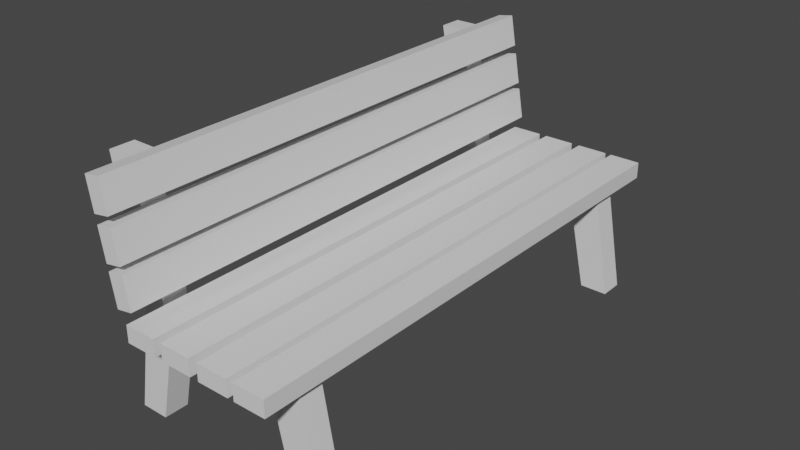 # Source: bench.blend  (saved by Blender 2.90.8; exported with 4.5.12 LTS)
import bpy
from mathutils import Matrix  # noqa: F401  (used for matrix-valued properties, if any)

bpy.ops.wm.read_factory_settings(use_empty=True)
scene = bpy.context.scene
scene.name = 'Scene'

# ---- collections
col_collection = bpy.data.collections.new('Collection'); scene.collection.children.link(col_collection)

# ---- materials (node trees are filled in below, after node groups)
mat_material = bpy.data.materials.new('Material')
mat_material.alpha_threshold = 0.0
mat_material.use_transparent_shadow = False
mat_material.line_color = (0.0, 0.0, 0.0, 1.0)
mat_material_001 = bpy.data.materials.new('Material.001')
mat_material_001.use_transparent_shadow = False

# ---- material node trees
mat_material.use_nodes = True; mat_material.node_tree.nodes.clear()
_N = mat_material.node_tree.nodes; _L = mat_material.node_tree.links
n0 = _N.new('ShaderNodeOutputMaterial'); n0.name = 'Material Output'; n0.location = (300, 300)
n1 = _N.new('ShaderNodeBsdfPrincipled'); n1.name = 'Principled BSDF'; n1.location = (10, 300)
n1.distribution = 'GGX'
n1.subsurface_method = 'BURLEY'
n1.inputs[2].default_value = 0.4
n1.inputs[3].default_value = 1.45
n1.inputs[27].default_value = (0.0, 0.0, 0.0, 1.0)
n1.inputs[28].default_value = 1.0
_L.new(n1.outputs[0], n0.inputs[0])
n0.is_active_output = True
mat_material_001.use_nodes = True; mat_material_001.node_tree.nodes.clear()
_N = mat_material_001.node_tree.nodes; _L = mat_material_001.node_tree.links
n0 = _N.new('ShaderNodeBsdfPrincipled'); n0.name = 'Principled BSDF'; n0.location = (10, 300)
n0.distribution = 'GGX'
n0.subsurface_method = 'BURLEY'
n0.inputs[3].default_value = 1.45
n0.inputs[27].default_value = (0.0, 0.0, 0.0, 1.0)
n0.inputs[28].default_value = 1.0
n1 = _N.new('ShaderNodeOutputMaterial'); n1.name = 'Material Output'; n1.location = (300, 300)
_L.new(n0.outputs[0], n1.inputs[0])
n1.is_active_output = True

# ---- world
world_world = bpy.data.worlds.new('World'); scene.world = world_world
world_world.use_nodes = True; world_world.node_tree.nodes.clear()
_N = world_world.node_tree.nodes; _L = world_world.node_tree.links
n0 = _N.new('ShaderNodeOutputWorld'); n0.name = 'World Output'; n0.location = (300, 300)
n1 = _N.new('ShaderNodeBackground'); n1.name = 'Background'; n1.location = (10, 300)
n1.inputs[0].default_value = (0.05088, 0.05088, 0.05088, 1.0)
_L.new(n1.outputs[0], n0.inputs[0])
n0.is_active_output = True
world_world.color = (0.05088, 0.05088, 0.05088)
world_world.use_sun_shadow = False
world_world.sun_shadow_jitter_overblur = 0.0

# ---- meshes
me_cube = bpy.data.meshes.new('Cube')
me_cube.from_pydata([(0.8175, -1.884, 1.0), (1.0, -1.884, 0.0), (0.8175, -2.116, 1.0), (1.0, -2.116, 0.0), (-0.8175, -1.884, 1.0), (-1.0, -1.884, 0.0), (-0.8175, -2.116, 1.0), (-1.0, -2.116, 0.0), (0.7341, -1.884, 0.0), (-0.7341, -1.884, 0.0), (-1.036, -2.116, 2.285), (-0.7908, -1.884, 2.285), (-0.7341, -2.116, 0.0), (0.7341, -2.116, 0.0), (-0.7908, -2.116, 2.285), (-1.036, -1.884, 2.285), (0.572, -1.884, 0.7338), (-4.644e-08, -1.884, 0.7338), (-0.572, -1.884, 0.7338), (0.572, -2.116, 1.0), (-4.644e-08, -2.116, 1.0), (-0.572, -2.116, 1.0), (-0.572, -2.116, 0.7338), (4.644e-08, -2.116, 0.7338), (0.572, -2.116, 0.7338), (-0.572, -1.884, 1.0), (4.644e-08, -1.884, 1.0), (0.572, -1.884, 1.0), (0.8175, 2.116, 1.0), (1.0, 2.116, 0.0), (0.8175, 1.884, 1.0), (1.0, 1.884, 0.0), (-0.8175, 2.116, 1.0), (-1.0, 2.116, 0.0), (-0.8175, 1.884, 1.0), (-1.0, 1.884, 0.0), (0.7341, 2.116, 0.0), (-0.7341, 2.116, 0.0), (-1.036, 1.884, 2.285), (-0.7908, 2.116, 2.285), (-0.7341, 1.884, 0.0), (0.7341, 1.884, 0.0), (-0.7908, 1.884, 2.285), (-1.036, 2.116, 2.285), (0.572, 2.116, 0.7338), (-4.644e-08, 2.116, 0.7338), (-0.572, 2.116, 0.7338), (0.572, 1.884, 1.0), (-4.644e-08, 1.884, 1.0), (-0.572, 1.884, 1.0), (-0.572, 1.884, 0.7338), (4.644e-08, 1.884, 0.7338), (0.572, 1.884, 0.7338), (-0.572, 2.116, 1.0), (4.644e-08, 2.116, 1.0), (0.572, 2.116, 1.0), (-0.5424, -2.501, 0.9916), (-0.5424, -2.501, 1.15), (-0.5424, 2.501, 0.9916), (-0.5424, 2.501, 1.15), (-0.2392, -2.501, 0.9916), (-0.2392, -2.501, 1.15), (-0.2392, 2.501, 0.9916), (-0.2392, 2.501, 1.15), (-0.1588, -2.501, 0.9916), (-0.1588, -2.501, 1.15), (-0.1588, 2.501, 0.9916), (-0.1588, 2.501, 1.15), (0.1444, -2.501, 0.9916), (0.1444, -2.501, 1.15), (0.1444, 2.501, 0.9916), (0.1444, 2.501, 1.15), (0.2286, -2.501, 0.9916), (0.2286, -2.501, 1.15), (0.2286, 2.501, 0.9916), (0.2286, 2.501, 1.15), (0.5318, -2.501, 0.9916), (0.5318, -2.501, 1.15), (0.5318, 2.501, 0.9916), (0.5318, 2.501, 1.15), (0.5932, -2.501, 0.9916), (0.5932, -2.501, 1.15), (0.5932, 2.501, 0.9916), (0.5932, 2.501, 1.15), (0.8964, -2.501, 0.9916), (0.8964, -2.501, 1.15), (0.8964, 2.501, 0.9916), (0.8964, 2.501, 1.15), (-0.5949, 2.501, 2.019), (-0.751, 2.501, 1.992), (-0.5949, -2.501, 2.019), (-0.751, -2.501, 1.992), (-0.6468, 2.501, 2.318), (-0.8029, 2.501, 2.291), (-0.6468, -2.501, 2.318), (-0.8029, -2.501, 2.291), (-0.5286, 2.501, 1.638), (-0.6846, 2.501, 1.611), (-0.5286, -2.501, 1.638), (-0.6846, -2.501, 1.611), (-0.5805, 2.501, 1.937), (-0.7366, 2.501, 1.909), (-0.5805, -2.501, 1.937), (-0.7366, -2.501, 1.909), (-0.6741, -2.501, 1.55), (-0.5181, -2.501, 1.577), (-0.6741, 2.501, 1.55), (-0.5181, 2.501, 1.577), (-0.6222, -2.501, 1.251), (-0.4661, -2.501, 1.279), (-0.6222, 2.501, 1.251), (-0.4661, 2.501, 1.279)], [], [(6, 21, 14, 10), (12, 6, 7), (7, 6, 4, 5), (8, 1, 3, 13), (1, 0, 2, 3), (8, 0, 1), (5, 4, 9), (16, 27, 0, 8), (5, 9, 12, 7), (16, 8, 13, 24), (3, 2, 13), (22, 21, 6, 12), (11, 15, 10, 14), (25, 4, 15, 11), (0, 27, 19, 2), (27, 26, 20, 19), (26, 25, 21, 20), (13, 2, 19, 24), (24, 19, 20, 23), (23, 20, 21, 22), (9, 18, 22, 12), (18, 17, 23, 22), (17, 16, 24, 23), (9, 4, 25, 18), (18, 25, 26, 17), (17, 26, 27, 16), (4, 6, 10, 15), (21, 25, 11, 14), (34, 49, 42, 38), (40, 34, 35), (35, 34, 32, 33), (36, 29, 31, 41), (29, 28, 30, 31), (36, 28, 29), (33, 32, 37), (44, 55, 28, 36), (33, 37, 40, 35), (44, 36, 41, 52), (31, 30, 41), (50, 49, 34, 40), (39, 43, 38, 42), (53, 32, 43, 39), (28, 55, 47, 30), (55, 54, 48, 47), (54, 53, 49, 48), (41, 30, 47, 52), (52, 47, 48, 51), (51, 48, 49, 50), (37, 46, 50, 40), (46, 45, 51, 50), (45, 44, 52, 51), (37, 32, 53, 46), (46, 53, 54, 45), (45, 54, 55, 44), (32, 34, 38, 43), (49, 53, 39, 42), (56, 57, 59, 58), (58, 59, 63, 62), (62, 63, 61, 60), (60, 61, 57, 56), (58, 62, 60, 56), (63, 59, 57, 61), (64, 65, 67, 66), (66, 67, 71, 70), (70, 71, 69, 68), (68, 69, 65, 64), (66, 70, 68, 64), (71, 67, 65, 69), (72, 73, 75, 74), (74, 75, 79, 78), (78, 79, 77, 76), (76, 77, 73, 72), (74, 78, 76, 72), (79, 75, 73, 77), (80, 81, 83, 82), (82, 83, 87, 86), (86, 87, 85, 84), (84, 85, 81, 80), (82, 86, 84, 80), (87, 83, 81, 85), (93, 89, 91, 95), (93, 92, 88, 89), (95, 94, 92, 93), (91, 90, 94, 95), (88, 92, 94, 90), (89, 88, 90, 91), (101, 97, 99, 103), (101, 100, 96, 97), (103, 102, 100, 101), (99, 98, 102, 103), (96, 100, 102, 98), (97, 96, 98, 99), (104, 105, 107, 106), (106, 107, 111, 110), (110, 111, 109, 108), (108, 109, 105, 104), (106, 110, 108, 104), (111, 107, 105, 109)])
me_cube.polygons.foreach_set('material_index', [0, 0, 0, 0, 0, 0, 0, 0, 0, 0, 0, 0, 0, 0, 0, 0, 0, 0, 0, 0, 0, 0, 0, 0, 0, 0, 0, 0, 0, 0, 0, 0, 0, 0, 0, 0, 0, 0, 0, 0, 0, 0, 0, 0, 0, 0, 0, 0, 0, 0, 0, 0, 0, 0, 0, 0, 1, 1, 1, 1, 1, 1, 1, 1, 1, 1, 1, 1, 1, 1, 1, 1, 1, 1, 1, 1, 1, 1, 1, 1, 1, 1, 1, 1, 1, 1, 1, 1, 1, 1, 1, 1, 1, 1, 1, 1, 1, 1])
_uv = me_cube.uv_layers.new(name='UVMap')
_uv.uv.foreach_set('vector', [0.625, 0.9167, 0.625, 0.8958, 0.625, 0.8958, 0.625, 0.9167, 0.375, 0.9167, 0.625, 1.0, 0.375, 1.0, 0.375, 0.0, 0.625, 0.0, 0.625, 0.25, 0.375, 0.25, 0.2917, 0.5, 0.375, 0.5, 0.375, 0.75, 0.2917, 0.75, 0.375, 0.5, 0.625, 0.5, 0.625, 0.75, 0.375, 0.75, 0.375, 0.4167, 0.625, 0.5, 0.375, 0.5, 0.375, 0.25, 0.625, 0.3333, 0.375, 0.3333, 0.375, 0.3958, 0.625, 0.3958, 0.625, 0.4167, 0.375, 0.4167, 0.125, 0.5, 0.2083, 0.5, 0.2083, 0.75, 0.125, 0.75, 0.2708, 0.5, 0.2917, 0.5, 0.2917, 0.75, 0.2708, 0.75, 0.375, 0.75, 0.625, 0.8333, 0.375, 0.8333, 0.375, 0.8958, 0.625, 0.8958, 0.625, 0.9167, 0.375, 0.9167, 0.7708, 0.5, 0.7917, 0.5, 0.7917, 0.75, 0.7708, 0.75, 0.625, 0.3542, 0.625, 0.3333, 0.625, 0.3333, 0.625, 0.3542, 0.7083, 0.5, 0.7292, 0.5, 0.7292, 0.75, 0.7083, 0.75, 0.7292, 0.5, 0.75, 0.5, 0.75, 0.75, 0.7292, 0.75, 0.75, 0.5, 0.7708, 0.5, 0.7708, 0.75, 0.75, 0.75, 0.375, 0.8333, 0.625, 0.8333, 0.625, 0.8542, 0.375, 0.8542, 0.375, 0.8542, 0.625, 0.8542, 0.625, 0.875, 0.375, 0.875, 0.375, 0.875, 0.625, 0.875, 0.625, 0.8958, 0.375, 0.8958, 0.2083, 0.5, 0.2292, 0.5, 0.2292, 0.75, 0.2083, 0.75, 0.2292, 0.5, 0.25, 0.5, 0.25, 0.75, 0.2292, 0.75, 0.25, 0.5, 0.2708, 0.5, 0.2708, 0.75, 0.25, 0.75, 0.375, 0.3333, 0.625, 0.3333, 0.625, 0.3542, 0.375, 0.3542, 0.375, 0.3542, 0.625, 0.3542, 0.625, 0.375, 0.375, 0.375, 0.375, 0.375, 0.625, 0.375, 0.625, 0.3958, 0.375, 0.3958, 0.625, 0.25, 0.625, 0.0, 0.625, 0.0, 0.625, 0.25, 0.7708, 0.75, 0.7708, 0.5, 0.7708, 0.5, 0.7708, 0.75, 0.625, 0.9167, 0.625, 0.8958, 0.625, 0.8958, 0.625, 0.9167, 0.375, 0.9167, 0.625, 1.0, 0.375, 1.0, 0.375, 0.0, 0.625, 0.0, 0.625, 0.25, 0.375, 0.25, 0.2917, 0.5, 0.375, 0.5, 0.375, 0.75, 0.2917, 0.75, 0.375, 0.5, 0.625, 0.5, 0.625, 0.75, 0.375, 0.75, 0.375, 0.4167, 0.625, 0.5, 0.375, 0.5, 0.375, 0.25, 0.625, 0.3333, 0.375, 0.3333, 0.375, 0.3958, 0.625, 0.3958, 0.625, 0.4167, 0.375, 0.4167, 0.125, 0.5, 0.2083, 0.5, 0.2083, 0.75, 0.125, 0.75, 0.2708, 0.5, 0.2917, 0.5, 0.2917, 0.75, 0.2708, 0.75, 0.375, 0.75, 0.625, 0.8333, 0.375, 0.8333, 0.375, 0.8958, 0.625, 0.8958, 0.625, 0.9167, 0.375, 0.9167, 0.7708, 0.5, 0.7917, 0.5, 0.7917, 0.75, 0.7708, 0.75, 0.625, 0.3542, 0.625, 0.3333, 0.625, 0.3333, 0.625, 0.3542, 0.7083, 0.5, 0.7292, 0.5, 0.7292, 0.75, 0.7083, 0.75, 0.7292, 0.5, 0.75, 0.5, 0.75, 0.75, 0.7292, 0.75, 0.75, 0.5, 0.7708, 0.5, 0.7708, 0.75, 0.75, 0.75, 0.375, 0.8333, 0.625, 0.8333, 0.625, 0.8542, 0.375, 0.8542, 0.375, 0.8542, 0.625, 0.8542, 0.625, 0.875, 0.375, 0.875, 0.375, 0.875, 0.625, 0.875, 0.625, 0.8958, 0.375, 0.8958, 0.2083, 0.5, 0.2292, 0.5, 0.2292, 0.75, 0.2083, 0.75, 0.2292, 0.5, 0.25, 0.5, 0.25, 0.75, 0.2292, 0.75, 0.25, 0.5, 0.2708, 0.5, 0.2708, 0.75, 0.25, 0.75, 0.375, 0.3333, 0.625, 0.3333, 0.625, 0.3542, 0.375, 0.3542, 0.375, 0.3542, 0.625, 0.3542, 0.625, 0.375, 0.375, 0.375, 0.375, 0.375, 0.625, 0.375, 0.625, 0.3958, 0.375, 0.3958, 0.625, 0.25, 0.625, 0.0, 0.625, 0.0, 0.625, 0.25, 0.7708, 0.75, 0.7708, 0.5, 0.7708, 0.5, 0.7708, 0.75, 0.375, 0.0, 0.625, 0.0, 0.625, 0.25, 0.375, 0.25, 0.375, 0.25, 0.625, 0.25, 0.625, 0.5, 0.375, 0.5, 0.375, 0.5, 0.625, 0.5, 0.625, 0.75, 0.375, 0.75, 0.375, 0.75, 0.625, 0.75, 0.625, 1.0, 0.375, 1.0, 0.125, 0.5, 0.375, 0.5, 0.375, 0.75, 0.125, 0.75, 0.625, 0.5, 0.875, 0.5, 0.875, 0.75, 0.625, 0.75, 0.375, 0.0, 0.625, 0.0, 0.625, 0.25, 0.375, 0.25, 0.375, 0.25, 0.625, 0.25, 0.625, 0.5, 0.375, 0.5, 0.375, 0.5, 0.625, 0.5, 0.625, 0.75, 0.375, 0.75, 0.375, 0.75, 0.625, 0.75, 0.625, 1.0, 0.375, 1.0, 0.125, 0.5, 0.375, 0.5, 0.375, 0.75, 0.125, 0.75, 0.625, 0.5, 0.875, 0.5, 0.875, 0.75, 0.625, 0.75, 0.375, 0.0, 0.625, 0.0, 0.625, 0.25, 0.375, 0.25, 0.375, 0.25, 0.625, 0.25, 0.625, 0.5, 0.375, 0.5, 0.375, 0.5, 0.625, 0.5, 0.625, 0.75, 0.375, 0.75, 0.375, 0.75, 0.625, 0.75, 0.625, 1.0, 0.375, 1.0, 0.125, 0.5, 0.375, 0.5, 0.375, 0.75, 0.125, 0.75, 0.625, 0.5, 0.875, 0.5, 0.875, 0.75, 0.625, 0.75, 0.375, 0.0, 0.625, 0.0, 0.625, 0.25, 0.375, 0.25, 0.375, 0.25, 0.625, 0.25, 0.625, 0.5, 0.375, 0.5, 0.375, 0.5, 0.625, 0.5, 0.625, 0.75, 0.375, 0.75, 0.375, 0.75, 0.625, 0.75, 0.625, 1.0, 0.375, 1.0, 0.125, 0.5, 0.375, 0.5, 0.375, 0.75, 0.125, 0.75, 0.625, 0.5, 0.875, 0.5, 0.875, 0.75, 0.625, 0.75, 0.125, 0.5, 0.375, 0.5, 0.375, 0.75, 0.125, 0.75, 0.375, 0.25, 0.625, 0.25, 0.625, 0.5, 0.375, 0.5, 0.375, 0.0, 0.625, 0.0, 0.625, 0.25, 0.375, 0.25, 0.375, 0.75, 0.625, 0.75, 0.625, 1.0, 0.375, 1.0, 0.625, 0.5, 0.875, 0.5, 0.875, 0.75, 0.625, 0.75, 0.375, 0.5, 0.625, 0.5, 0.625, 0.75, 0.375, 0.75, 0.125, 0.5, 0.375, 0.5, 0.375, 0.75, 0.125, 0.75, 0.375, 0.25, 0.625, 0.25, 0.625, 0.5, 0.375, 0.5, 0.375, 0.0, 0.625, 0.0, 0.625, 0.25, 0.375, 0.25, 0.375, 0.75, 0.625, 0.75, 0.625, 1.0, 0.375, 1.0, 0.625, 0.5, 0.875, 0.5, 0.875, 0.75, 0.625, 0.75, 0.375, 0.5, 0.625, 0.5, 0.625, 0.75, 0.375, 0.75, 0.375, 0.0, 0.625, 0.0, 0.625, 0.25, 0.375, 0.25, 0.375, 0.25, 0.625, 0.25, 0.625, 0.5, 0.375, 0.5, 0.375, 0.5, 0.625, 0.5, 0.625, 0.75, 0.375, 0.75, 0.375, 0.75, 0.625, 0.75, 0.625, 1.0, 0.375, 1.0, 0.125, 0.5, 0.375, 0.5, 0.375, 0.75, 0.125, 0.75, 0.625, 0.5, 0.875, 0.5, 0.875, 0.75, 0.625, 0.75])
me_cube.materials.append(mat_material)
me_cube.materials.append(mat_material_001)
me_cube.use_remesh_preserve_volume = False
me_cube.use_remesh_preserve_attributes = False
me_cube.use_mirror_vertex_groups = False
me_cube.update()

# ---- objects
ob_bench = bpy.data.objects.new('Bench', me_cube)

# ---- transforms, parenting, visibility, modifiers, constraints
ob_bench.location = (0.0, 0.0, 0.0)
ob_bench.lock_rotations_4d = False
ob_bench.empty_display_type = 'ARROWS'
ob_bench.lineart.crease_threshold = 0.0

# ---- collection membership
col_collection.objects.link(ob_bench)

# ---- scene / render settings (as saved in the file)
scene.frame_start = 1; scene.frame_end = 250; scene.frame_set(1)
scene.render.engine = 'BLENDER_EEVEE_NEXT'
scene.cycles.use_denoising = False
scene.cycles.samples = 128
scene.cycles.sampling_pattern = 'TABULATED_SOBOL'
scene.cycles.use_adaptive_sampling = False
scene.cycles.use_light_tree = False
scene.view_settings.view_transform = 'Filmic'
bpy.context.view_layer.update()

# ---- added for rendering (the .blend has no active camera and no usable light): camera, sun
cam_auto = bpy.data.cameras.new('AutoCamera')
cam_auto.lens = 50.0
cam_auto.sensor_width = 36.0
cam_auto.clip_end = 1000.0
ob_auto_camera = bpy.data.objects.new('AutoCamera', cam_auto)
scene.collection.objects.link(ob_auto_camera)
ob_auto_camera.location = (5.41997, -6.52572, 5.50959)
ob_auto_camera.rotation_euler = (1.09748, -7.21219e-08, 0.694738)
scene.camera = ob_auto_camera
light_auto_sun = bpy.data.lights.new('AutoSun', 'SUN')
light_auto_sun.energy = 3.0
light_auto_sun.angle = 0.0523599
ob_auto_sun = bpy.data.objects.new('AutoSun', light_auto_sun)
scene.collection.objects.link(ob_auto_sun)
ob_auto_sun.rotation_euler = (0.872665, 0.174533, 0.523599)
bpy.context.view_layer.update()

